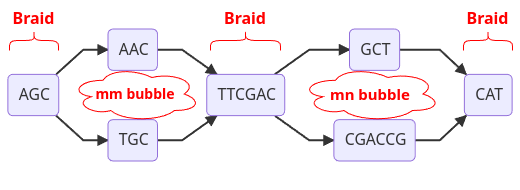

The diagram above was exported from draw.io. Its source (the exported page's mxGraphModel, read from the mxfile embedded in the PNG):
<mxGraphModel dx="336" dy="827" grid="1" gridSize="10" guides="1" tooltips="1" connect="1" arrows="1" fold="1" page="1" pageScale="1" pageWidth="850" pageHeight="1100" math="0" shadow="0">
  <root>
    <mxCell id="0" />
    <mxCell id="1" parent="0" />
    <mxCell id="3" value="graph LR;&#10;A(AGC)&#10;B(AAC)&#10;C(TGC)&#10;D(TTCGAC)&#10;E(GCT)&#10;F(CGACCG)&#10;G(CAT)&#10;A--&gt;B--&gt;D--&gt;E--&gt;G&#10;A--&gt;C--&gt;D--&gt;F--&gt;G&#10;" style="shadow=0;dashed=0;align=left;strokeWidth=1;shape=mxgraph.mermaid.abstract.mermaid;labelBackgroundColor=#ffffff;noLabel=1;theme=default;" parent="1" vertex="1">
      <mxGeometry y="50" width="520" height="190" as="geometry" />
    </mxCell>
    <mxCell id="11" value="&lt;font style=&quot;font-size: 14px; color: rgb(255, 0, 0);&quot;&gt;&lt;b&gt;mm bubble&lt;/b&gt;&lt;/font&gt;" style="ellipse;shape=cloud;whiteSpace=wrap;html=1;strokeColor=#FF0000;" parent="1" vertex="1">
      <mxGeometry x="70" y="116" width="130" height="55" as="geometry" />
    </mxCell>
    <mxCell id="12" value="&lt;font style=&quot;font-size: 15px; color: rgb(255, 0, 0);&quot;&gt;&lt;b&gt;mn bubble&lt;/b&gt;&lt;/font&gt;" style="ellipse;shape=cloud;whiteSpace=wrap;html=1;strokeColor=#FF0000;" parent="1" vertex="1">
      <mxGeometry x="300" y="116" width="140" height="55" as="geometry" />
    </mxCell>
    <mxCell id="15" value="&lt;font style=&quot;font-size: 16px; color: rgb(255, 0, 0);&quot;&gt;&lt;b&gt;Braid&lt;/b&gt;&lt;/font&gt;" style="shape=curlyBracket;whiteSpace=wrap;html=1;rounded=1;labelPosition=center;verticalLabelPosition=top;align=center;verticalAlign=bottom;rotation=0;size=0.5;direction=south;fillColor=none;strokeColor=#FF0000;fontColor=#FF0000;" parent="1" vertex="1">
      <mxGeometry x="9" y="80" width="49" height="20" as="geometry" />
    </mxCell>
    <mxCell id="16" value="&lt;font style=&quot;font-size: 16px; color: rgb(255, 0, 0);&quot;&gt;&lt;b&gt;Braid&lt;/b&gt;&lt;/font&gt;" style="shape=curlyBracket;whiteSpace=wrap;html=1;rounded=1;labelPosition=center;verticalLabelPosition=top;align=center;verticalAlign=bottom;rotation=0;size=0.5;direction=south;fillColor=none;strokeColor=#FF0000;fontColor=#FF0000;" parent="1" vertex="1">
      <mxGeometry x="210" y="80" width="70" height="20" as="geometry" />
    </mxCell>
    <mxCell id="17" value="&lt;font style=&quot;font-size: 16px; color: rgb(255, 0, 0);&quot;&gt;&lt;b&gt;Braid&lt;/b&gt;&lt;/font&gt;" style="shape=curlyBracket;whiteSpace=wrap;html=1;rounded=1;labelPosition=center;verticalLabelPosition=top;align=center;verticalAlign=bottom;rotation=0;size=0.5;direction=south;fillColor=none;strokeColor=#FF0000;fontColor=#FF0000;" parent="1" vertex="1">
      <mxGeometry x="463" y="80" width="49" height="20" as="geometry" />
    </mxCell>
  </root>
</mxGraphModel>